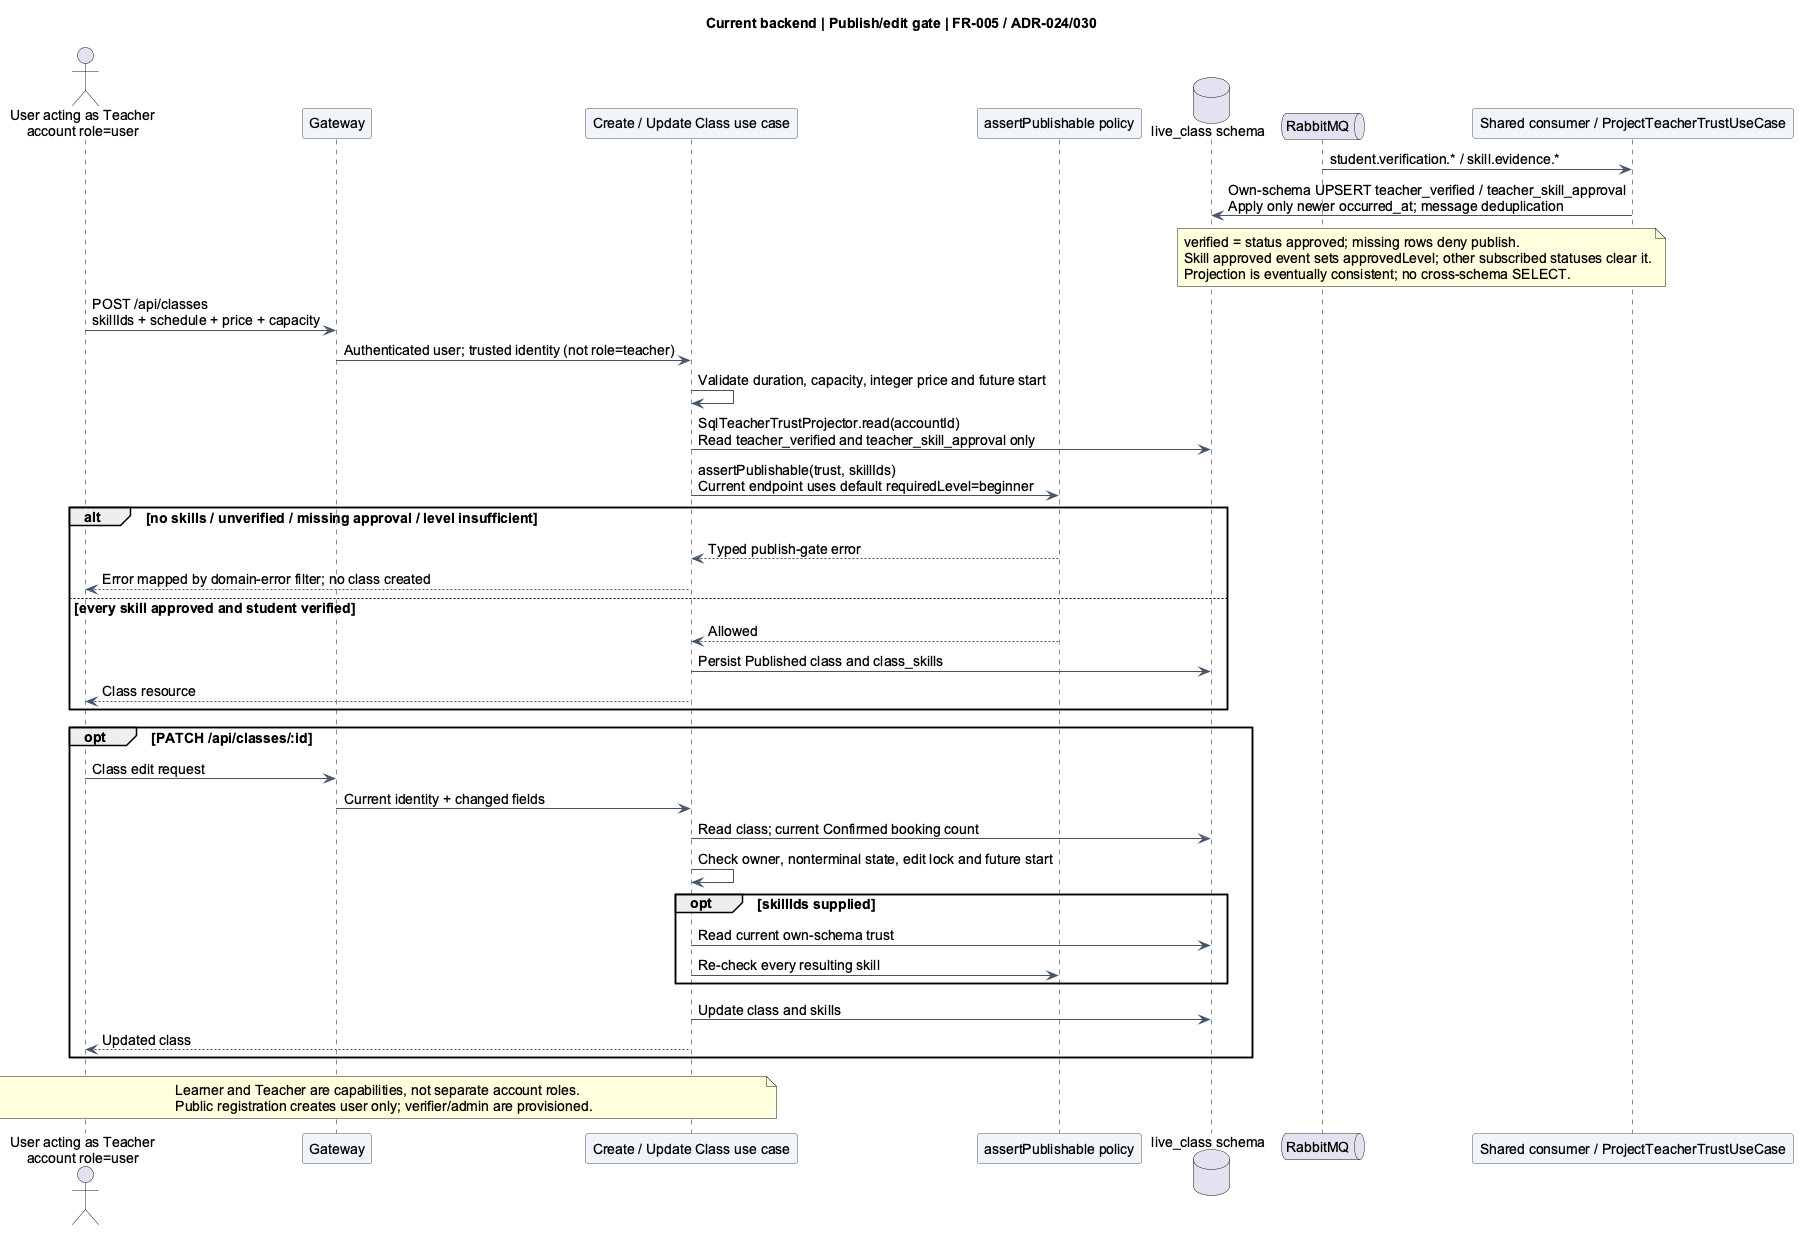

The diagram above was rendered by PlantUML. Its source (embedded in the PNG):
@startuml
title Current backend | Publish/edit gate | FR-005 / ADR-024/030
skinparam backgroundColor #FFFFFF
skinparam shadowing false
skinparam defaultFontName Arial
skinparam defaultFontSize 14
skinparam ArrowColor #475569
skinparam sequenceParticipantBackgroundColor #F1F5F9
skinparam sequenceParticipantBorderColor #475569
skinparam activityBackgroundColor #F1F5F9
skinparam activityBorderColor #475569
skinparam stateBackgroundColor #F1F5F9
skinparam stateBorderColor #475569
actor "User acting as Teacher\naccount role=user" as U
participant Gateway as G
participant "Create / Update Class use case" as C
participant "assertPublishable policy" as P
database "live_class schema" as D
queue RabbitMQ as Q
participant "Shared consumer / ProjectTeacherTrustUseCase" as E
Q -> E: student.verification.* / skill.evidence.*
E -> D: Own-schema UPSERT teacher_verified / teacher_skill_approval\nApply only newer occurred_at; message deduplication
note over E,D: verified = status approved; missing rows deny publish.\nSkill approved event sets approvedLevel; other subscribed statuses clear it.\nProjection is eventually consistent; no cross-schema SELECT.
U -> G: POST /api/classes\nskillIds + schedule + price + capacity
G -> C: Authenticated user; trusted identity (not role=teacher)
C -> C: Validate duration, capacity, integer price and future start
C -> D: SqlTeacherTrustProjector.read(accountId)\nRead teacher_verified and teacher_skill_approval only
C -> P: assertPublishable(trust, skillIds)\nCurrent endpoint uses default requiredLevel=beginner
alt no skills / unverified / missing approval / level insufficient
 P --> C: Typed publish-gate error
 C --> U: Error mapped by domain-error filter; no class created
else every skill approved and student verified
 P --> C: Allowed
 C -> D: Persist Published class and class_skills
 C --> U: Class resource
end
opt PATCH /api/classes/:id
 U -> G: Class edit request
 G -> C: Current identity + changed fields
 C -> D: Read class; current Confirmed booking count
 C -> C: Check owner, nonterminal state, edit lock and future start
 opt skillIds supplied
  C -> D: Read current own-schema trust
  C -> P: Re-check every resulting skill
 end
 C -> D: Update class and skills
 C --> U: Updated class
end
note over U,C: Learner and Teacher are capabilities, not separate account roles.\nPublic registration creates user only; verifier/admin are provisioned.
@enduml